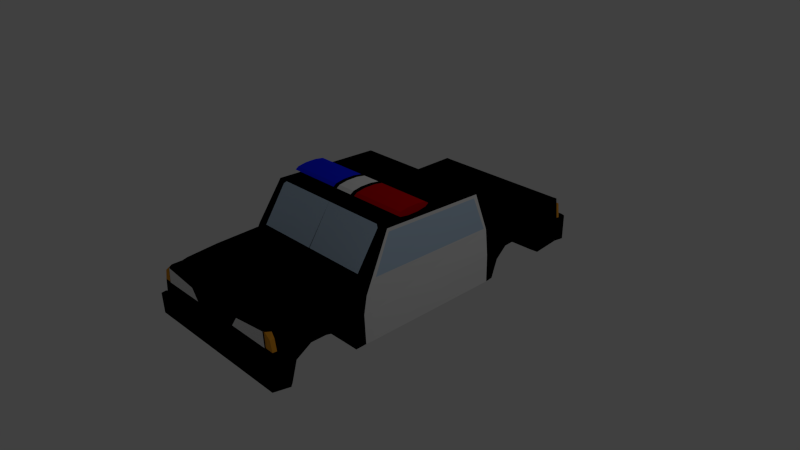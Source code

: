 # Source: police.blend  (saved by Blender 2.75.0; exported with 4.5.12 LTS)
import bpy
from mathutils import Matrix  # noqa: F401  (used for matrix-valued properties, if any)

bpy.ops.wm.read_factory_settings(use_empty=True)
scene = bpy.context.scene
scene.name = 'Scene'

# ---- collections
col_collection_1 = bpy.data.collections.new('Collection 1'); scene.collection.children.link(col_collection_1)

# ---- materials (node trees are filled in below, after node groups)
mat_black = bpy.data.materials.new('Black')
mat_black.alpha_threshold = 0.0
mat_black.roughness = 0.5
mat_white = bpy.data.materials.new('White')
mat_white.alpha_threshold = 0.0
mat_white.roughness = 0.5
mat_glass = bpy.data.materials.new('Glass')
mat_glass.alpha_threshold = 0.0
mat_glass.roughness = 0.5
mat_backlight = bpy.data.materials.new('BackLight')
mat_backlight.alpha_threshold = 0.0
mat_backlight.roughness = 0.5
mat_turnlight = bpy.data.materials.new('TurnLight')
mat_turnlight.alpha_threshold = 0.0
mat_turnlight.roughness = 0.5
mat_frontlight = bpy.data.materials.new('FrontLight')
mat_frontlight.alpha_threshold = 0.0
mat_frontlight.roughness = 0.5
mat_bluelight = bpy.data.materials.new('BlueLight')
mat_bluelight.alpha_threshold = 0.0
mat_bluelight.roughness = 0.5

# ---- material node trees
mat_black.use_nodes = True; mat_black.node_tree.nodes.clear()
_N = mat_black.node_tree.nodes; _L = mat_black.node_tree.links
n0 = _N.new('ShaderNodeOutputMaterial'); n0.name = 'Material Output'; n0.location = (300, 300)
n1 = _N.new('ShaderNodeBsdfDiffuse'); n1.name = 'Diffuse BSDF'; n1.location = (10, 300)
n1.inputs[0].default_value = (0.0, 0.0, 0.0, 1.0)
_L.new(n1.outputs[0], n0.inputs[0])
n0.is_active_output = True
mat_white.use_nodes = True; mat_white.node_tree.nodes.clear()
_N = mat_white.node_tree.nodes; _L = mat_white.node_tree.links
n0 = _N.new('ShaderNodeOutputMaterial'); n0.name = 'Material Output'; n0.location = (300, 300)
n1 = _N.new('ShaderNodeBsdfDiffuse'); n1.name = 'Diffuse BSDF'; n1.location = (10, 300)
_L.new(n1.outputs[0], n0.inputs[0])
n0.is_active_output = True
mat_glass.use_nodes = True; mat_glass.node_tree.nodes.clear()
_N = mat_glass.node_tree.nodes; _L = mat_glass.node_tree.links
n0 = _N.new('ShaderNodeOutputMaterial'); n0.name = 'Material Output'; n0.location = (300, 300)
n1 = _N.new('ShaderNodeBsdfDiffuse'); n1.name = 'Diffuse BSDF'; n1.location = (10, 300)
n1.inputs[0].default_value = (0.4967, 0.6417, 0.8, 1.0)
_L.new(n1.outputs[0], n0.inputs[0])
n0.is_active_output = True
mat_backlight.use_nodes = True; mat_backlight.node_tree.nodes.clear()
_N = mat_backlight.node_tree.nodes; _L = mat_backlight.node_tree.links
n0 = _N.new('ShaderNodeOutputMaterial'); n0.name = 'Material Output'; n0.location = (300, 300)
n1 = _N.new('ShaderNodeBsdfDiffuse'); n1.name = 'Diffuse BSDF'; n1.location = (10, 300)
n1.inputs[0].default_value = (0.5435, 0.0, 0.003721, 1.0)
_L.new(n1.outputs[0], n0.inputs[0])
n0.is_active_output = True
mat_turnlight.use_nodes = True; mat_turnlight.node_tree.nodes.clear()
_N = mat_turnlight.node_tree.nodes; _L = mat_turnlight.node_tree.links
n0 = _N.new('ShaderNodeOutputMaterial'); n0.name = 'Material Output'; n0.location = (300, 300)
n1 = _N.new('ShaderNodeBsdfDiffuse'); n1.name = 'Diffuse BSDF'; n1.location = (10, 300)
n1.inputs[0].default_value = (0.8, 0.3363, 0.02821, 1.0)
_L.new(n1.outputs[0], n0.inputs[0])
n0.is_active_output = True
mat_frontlight.use_nodes = True; mat_frontlight.node_tree.nodes.clear()
_N = mat_frontlight.node_tree.nodes; _L = mat_frontlight.node_tree.links
n0 = _N.new('ShaderNodeOutputMaterial'); n0.name = 'Material Output'; n0.location = (300, 300)
n1 = _N.new('ShaderNodeBsdfDiffuse'); n1.name = 'Diffuse BSDF'; n1.location = (10, 300)
_L.new(n1.outputs[0], n0.inputs[0])
n0.is_active_output = True
mat_bluelight.use_nodes = True; mat_bluelight.node_tree.nodes.clear()
_N = mat_bluelight.node_tree.nodes; _L = mat_bluelight.node_tree.links
n0 = _N.new('ShaderNodeOutputMaterial'); n0.name = 'Material Output'; n0.location = (300, 300)
n1 = _N.new('ShaderNodeBsdfDiffuse'); n1.name = 'Diffuse BSDF'; n1.location = (10, 300)
n1.inputs[0].default_value = (0.007568, 0.01839, 1.0, 1.0)
_L.new(n1.outputs[0], n0.inputs[0])
n0.is_active_output = True

# ---- world
world_world = bpy.data.worlds.new('World'); scene.world = world_world
world_world.color = (0.05088, 0.05088, 0.05088)
world_world.use_sun_shadow = False
world_world.sun_shadow_jitter_overblur = 0.0
world_world.cycles.sampling_method = 'MANUAL'
world_world.cycles.sample_map_resolution = 256

# ---- cameras
cam_camera = bpy.data.cameras.new('Camera')
cam_camera.clip_end = 100.0
cam_camera.lens = 35.0
cam_camera.sensor_width = 32.0
cam_camera.sensor_height = 18.0
cam_camera.ortho_scale = 7.314
cam_camera.dof.focus_distance = 0.0

# ---- lights
light_lamp = bpy.data.lights.new('Lamp', 'POINT')
light_lamp.transmission_factor = 0.0
light_lamp.cutoff_distance = 30.0
light_lamp.energy = 100.0
light_lamp.shadow_buffer_clip_start = 1.001
light_lamp.shadow_soft_size = 0.1
light_lamp.shadow_maximum_resolution = 0.006
light_lamp.use_absolute_resolution = True
light_lamp.cycles.use_multiple_importance_sampling = False

# ---- meshes
me_cube_000 = bpy.data.meshes.new('Cube.000')
me_cube_000.from_pydata([(-0.9473, -0.2998, 0.08437), (0.9473, -0.2998, 0.08437), (-0.9473, -0.05379, 0.08437), (0.9473, -0.05379, 0.08437), (-0.9473, -0.1008, 0.03339), (0.9473, -0.1008, 0.03339), (-0.9473, -0.2238, 0.001882), (0.9473, -0.2238, 0.001882), (-0.9473, -0.3758, 0.001882), (0.9473, -0.3758, 0.001882), (-0.9473, -0.4988, 0.03339), (0.9473, -0.4988, 0.03339), (-0.9473, -0.5458, 0.08437), (0.9473, -0.5458, 0.08437), (-0.9473, -0.4988, 0.1354), (0.9473, -0.4988, 0.1354), (-0.9473, -0.3758, 0.1669), (0.9473, -0.3758, 0.1669), (-0.9473, -0.2238, 0.1669), (0.9473, -0.2238, 0.1669), (-0.9473, -0.1008, 0.1354), (0.9473, -0.1008, 0.1354), (-0.1261, -0.05379, 0.08437), (0.13, -0.05379, 0.08437), (0.13, -0.1008, 0.03339), (-0.1261, -0.1008, 0.03339), (0.13, -0.2238, 0.001882), (-0.1261, -0.2238, 0.001882), (0.13, -0.3758, 0.001882), (-0.1261, -0.3758, 0.001882), (0.13, -0.4988, 0.03339), (-0.1261, -0.4988, 0.03339), (0.13, -0.5458, 0.08437), (-0.1261, -0.5458, 0.08437), (0.13, -0.4988, 0.1354), (-0.1261, -0.4988, 0.1354), (0.13, -0.3758, 0.1669), (-0.1261, -0.3758, 0.1669), (0.13, -0.2238, 0.1669), (-0.1261, -0.2238, 0.1669), (0.13, -0.1008, 0.1354), (-0.1261, -0.1008, 0.1354), (0.1946, -0.05379, 0.08437), (0.1946, -0.1008, 0.03339), (0.1946, -0.2238, 0.001882), (0.1946, -0.3758, 0.001882), (0.1946, -0.4988, 0.03339), (0.1946, -0.5458, 0.08437), (0.1946, -0.4988, 0.1354), (0.1946, -0.3758, 0.1669), (0.1946, -0.2238, 0.1669), (0.1946, -0.1008, 0.1354), (-0.1906, -0.1008, 0.03339), (-0.1906, -0.2238, 0.001882), (-0.1906, -0.3758, 0.001882), (-0.1906, -0.4988, 0.03339), (-0.1906, -0.5458, 0.08437), (-0.1906, -0.4988, 0.1354), (-0.1906, -0.3758, 0.1669), (-0.1906, -0.2238, 0.1669), (-0.1906, -0.1008, 0.1354), (-0.1906, -0.05379, 0.08437)], [], [(0, 2, 4), (1, 5, 3), (42, 3, 5, 43), (0, 4, 6), (1, 7, 5), (43, 5, 7, 44), (0, 6, 8), (1, 9, 7), (44, 7, 9, 45), (0, 8, 10), (1, 11, 9), (45, 9, 11, 46), (0, 10, 12), (1, 13, 11), (46, 11, 13, 47), (0, 12, 14), (1, 15, 13), (47, 13, 15, 48), (0, 14, 16), (1, 17, 15), (48, 15, 17, 49), (0, 16, 18), (1, 19, 17), (49, 17, 19, 50), (0, 18, 20), (1, 21, 19), (50, 19, 21, 51), (0, 20, 2), (1, 3, 21), (51, 21, 3, 42), (60, 41, 22, 61), (41, 40, 23, 22), (59, 39, 41, 60), (39, 38, 40, 41), (58, 37, 39, 59), (37, 36, 38, 39), (57, 35, 37, 58), (35, 34, 36, 37), (56, 33, 35, 57), (33, 32, 34, 35), (55, 31, 33, 56), (31, 30, 32, 33), (54, 29, 31, 55), (29, 28, 30, 31), (53, 27, 29, 54), (27, 26, 28, 29), (52, 25, 27, 53), (25, 24, 26, 27), (61, 22, 25, 52), (22, 23, 24, 25), (40, 51, 42, 23), (38, 50, 51, 40), (36, 49, 50, 38), (34, 48, 49, 36), (32, 47, 48, 34), (30, 46, 47, 32), (28, 45, 46, 30), (26, 44, 45, 28), (24, 43, 44, 26), (23, 42, 43, 24), (2, 61, 52, 4), (4, 52, 53, 6), (6, 53, 54, 8), (8, 54, 55, 10), (10, 55, 56, 12), (12, 56, 57, 14), (14, 57, 58, 16), (16, 58, 59, 18), (18, 59, 60, 20), (20, 60, 61, 2)])
me_cube_000.polygons.foreach_set('material_index', [7, 3, 3, 7, 3, 3, 7, 3, 3, 7, 3, 3, 7, 3, 3, 7, 3, 3, 7, 3, 3, 7, 3, 3, 7, 3, 3, 7, 3, 3, 0, 1, 0, 1, 0, 1, 0, 1, 0, 1, 0, 1, 0, 1, 7, 0, 7, 1, 0, 1, 0, 0, 0, 0, 0, 0, 0, 3, 3, 0, 7, 7, 7, 7, 7, 7, 7, 7, 7, 7])
me_cube_000.materials.append(mat_black)
me_cube_000.materials.append(mat_white)
me_cube_000.materials.append(mat_glass)
me_cube_000.materials.append(mat_backlight)
me_cube_000.materials.append(mat_turnlight)
me_cube_000.materials.append(None)
me_cube_000.materials.append(mat_frontlight)
me_cube_000.materials.append(mat_bluelight)
me_cube_000.use_remesh_preserve_volume = False
me_cube_000.use_remesh_preserve_attributes = False
me_cube_000.use_mirror_vertex_groups = False
me_cube_000.update()
me_cube_001 = bpy.data.meshes.new('Cube.001')
me_cube_001.from_pydata([(1.073, -2.356, -1.301), (1.043, -2.356, -0.7203), (1.05, 2.427, -1.301), (1.028, 2.427, -0.6596), (0.0, 2.427, -0.6626), (0.0, 2.427, -1.301), (0.0, -2.356, -0.7138), (0.0, -2.356, -1.301), (1.029, 1.521, -0.6596), (1.0, 0.8136, -0.09278), (1.0, -1.029, -0.5896), (1.128, -1.13, -1.301), (1.136, 0.9047, -1.301), (1.111, 1.548, -0.9184), (0.0, 1.521, -0.6155), (0.0, 0.7973, -0.0498), (0.0, -1.029, -0.5496), (0.0, 1.548, -1.19), (0.0, 0.7597, -1.301), (0.0, -1.08, -1.301), (1.0, -0.6597, -0.04016), (1.134, -1.016, -1.301), (0.0, -0.6597, -0.008946), (0.0, -1.036, -1.301), (1.037, 2.427, -0.7424), (1.073, -2.356, -0.8583), (0.0, -2.356, -0.9636), (0.0, 2.46, -0.7709), (1.073, 1.534, -0.7424), (1.066, 0.9455, -0.5981), (1.073, -1.054, -0.7168), (1.066, -0.9843, -0.5816), (0.955, 2.427, -0.6626), (0.9854, -2.356, -1.301), (0.9854, 2.427, -1.301), (0.9586, -2.356, -0.6539), (0.9184, -1.029, -0.5496), (0.9184, 0.7973, -0.0498), (0.9184, 1.521, -0.6155), (0.9854, -1.08, -1.301), (0.9854, 0.7597, -1.301), (0.9854, 1.548, -0.9357), (0.9854, -1.036, -1.301), (0.9184, -0.6597, -0.008946), (0.9854, -2.356, -0.8574), (0.9854, 2.46, -0.7606), (1.042, -2.297, -0.7173), (0.0, -2.297, -0.6216), (0.0, -2.171, -1.301), (1.124, -2.171, -1.301), (1.073, -2.299, -0.8636), (0.9854, -2.171, -1.301), (1.001, -2.297, -0.6539), (1.124, -1.69, -0.9199), (1.073, -1.677, -0.7327), (1.0, -1.663, -0.605), (0.0, -1.663, -0.5738), (0.0, -1.69, -1.184), (0.9854, -1.69, -0.9199), (0.9184, -1.663, -0.5738), (0.8782, -1.012, -0.5343), (0.8782, -0.6965, -0.06492), (0.000407, -0.6759, -0.033), (0.000407, -1.012, -0.5343), (0.0, 1.521, -0.6284), (0.0, 0.7973, -0.0498), (0.9184, 0.7973, -0.0498), (0.9184, 1.521, -0.6284), (0.8825, 0.8651, -0.1011), (0.8825, 1.493, -0.6058), (-0.0006103, 1.493, -0.6058), (-0.0006103, 0.8256, -0.06841), (1.055, 2.427, -0.9443), (1.091, -2.356, -1.06), (0.0, -2.356, -1.055), (0.0, 2.461, -0.9654), (1.091, 1.541, -0.8628), (1.106, 0.9374, -0.9395), (1.095, -1.117, -0.9315), (1.099, -1.01, -0.9293), (0.9854, -2.356, -1.059), (0.9854, 2.461, -0.9534), (1.091, -2.3, -1.053), (1.091, -1.684, -0.8603), (1.0, -1.874, -0.6209), (1.0, -2.086, -0.6369), (0.0, -1.874, -0.5897), (0.0, -2.086, -0.6057), (0.0, -1.894, -1.184), (0.0, -2.097, -1.184), (0.9854, -1.894, -0.9199), (0.9854, -2.097, -1.077), (0.9184, -1.874, -0.5897), (0.9184, -2.086, -0.6057), (1.124, -2.097, -1.043), (1.124, -1.894, -0.9199), (1.073, -2.092, -0.7432), (1.073, -1.884, -0.7379), (1.091, -2.094, -0.8757), (1.091, -1.889, -0.863), (1.124, -1.423, -0.9851), (1.132, -1.283, -1.301), (1.073, -1.469, -0.7274), (1.073, -1.262, -0.7221), (1.0, -1.24, -0.5947), (1.0, -1.452, -0.5999), (0.0, -1.24, -0.5547), (0.0, -1.452, -0.5599), (0.0, -1.283, -1.301), (0.0, -1.487, -1.184), (0.9854, -1.283, -1.301), (0.9854, -1.423, -1.015), (0.9184, -1.24, -0.5547), (0.9184, -1.452, -0.5599), (1.091, -1.414, -0.9101), (1.091, -1.273, -0.9342), (1.0, 1.28, -0.4667), (1.0, 1.039, -0.2739), (1.123, 1.022, -1.301), (1.111, 1.285, -0.9335), (0.0, 1.28, -0.4355), (0.0, 1.039, -0.2427), (0.0, 1.285, -1.19), (0.0, 1.022, -1.301), (1.073, 1.031, -0.7359), (1.073, 1.282, -0.7392), (0.9854, 1.285, -0.9552), (0.9854, 1.022, -1.301), (0.9184, 1.28, -0.4355), (0.9184, 1.039, -0.2427), (0.0, 1.28, -0.4355), (0.9184, 1.28, -0.4355), (0.9184, 1.039, -0.2427), (0.8825, 1.271, -0.428), (0.8825, 1.048, -0.2502), (-0.0006103, 1.048, -0.2502), (-0.0006103, 1.271, -0.428), (1.091, 1.026, -0.9411), (1.091, 1.284, -0.8612), (1.089, 1.841, -1.026), (1.089, 1.994, -1.301), (1.029, 2.372, -0.6596), (1.029, 1.823, -0.6596), (0.0, 2.372, -0.6311), (0.0, 1.823, -0.6155), (0.0, 1.966, -1.301), (0.0, 1.841, -1.19), (1.073, 1.832, -0.7424), (1.037, 2.377, -0.7424), (0.955, 2.372, -0.6311), (0.9184, 1.823, -0.6155), (0.9854, 1.985, -1.301), (0.9854, 1.841, -1.047), (1.091, 1.836, -0.9443), (1.055, 2.379, -0.9443), (1.0, 1.159, -0.3703), (1.111, 1.127, -1.07), (0.0, 1.159, -0.3391), (0.0, 1.154, -1.19), (1.073, 1.157, -0.7376), (0.9854, 1.127, -0.9802), (0.9184, 1.159, -0.3391), (0.9184, 1.159, -0.3391), (0.8825, 1.159, -0.3391), (-0.0006103, 1.159, -0.3391), (1.091, 1.155, -0.9011), (1.003, 0.773, -0.1339), (1.003, -0.6396, -0.08605), (1.063, -0.9032, -0.5428), (1.063, 0.9045, -0.5734), (0.9471, 2.427, -1.301), (0.9408, -2.356, -0.6516), (0.8827, -1.029, -0.5496), (0.8827, 0.7973, -0.0498), (0.8827, 1.521, -0.6155), (0.8827, -0.6597, -0.008946), (0.9471, 2.46, -0.761), (0.9178, 2.427, -0.6626), (0.9471, -2.356, -1.301), (0.9471, -1.08, -1.301), (0.9471, 0.7597, -1.301), (0.9471, 1.548, -0.9456), (0.9471, -1.036, -1.301), (0.9528, -2.356, -0.8524), (0.9471, -2.171, -1.301), (0.9287, -2.297, -0.6247), (0.9471, -1.69, -0.9301), (0.8827, -1.663, -0.5738), (0.8441, -0.6759, -0.033), (0.8441, -1.012, -0.5343), (0.8827, 0.7973, -0.0498), (0.8827, 1.521, -0.6284), (0.8483, 1.493, -0.6058), (0.8483, 0.8256, -0.06841), (0.9471, 2.461, -0.9539), (0.9471, -2.356, -1.059), (0.8827, -2.086, -0.6057), (0.8827, -1.874, -0.5897), (0.9471, -2.097, -1.081), (0.9471, -1.894, -0.9301), (0.9471, -1.425, -1.022), (0.9471, -1.283, -1.301), (0.8827, -1.452, -0.5599), (0.8827, -1.24, -0.5547), (0.8483, 1.048, -0.2502), (0.8483, 1.271, -0.428), (0.9471, 1.022, -1.301), (0.9471, 1.285, -0.9643), (0.9471, 1.841, -1.052), (0.9471, 1.984, -1.301), (0.8827, 1.823, -0.6155), (0.9178, 2.372, -0.6311), (0.9471, 1.128, -0.9884), (0.8483, 1.159, -0.3391), (0.4096, 2.427, -1.301), (0.4436, -2.356, -0.7115), (0.3818, -1.029, -0.5496), (0.3818, 0.7973, -0.0498), (0.3818, 1.521, -0.6155), (0.3818, -0.6597, -0.008946), (0.4096, 2.46, -0.7666), (0.3818, -2.297, -0.6216), (0.3818, -1.663, -0.5738), (0.3657, -1.012, -0.5343), (0.3818, 0.7973, -0.0498), (0.3818, 1.521, -0.6284), (0.3681, 0.8256, -0.06841), (0.4096, 2.461, -0.9604), (0.3818, -2.086, -0.6057), (0.3818, -1.874, -0.5897), (0.3818, -1.452, -0.5599), (0.3818, -1.24, -0.5547), (0.3681, 1.048, -0.2502), (0.3681, 1.271, -0.428), (0.3818, 1.823, -0.6155), (0.397, 2.372, -0.6311), (0.3681, 1.159, -0.3391), (0.397, 2.427, -0.6626), (0.4096, -2.356, -1.301), (0.4096, -1.08, -1.301), (0.4096, 0.7597, -1.301), (0.4096, 1.548, -1.084), (0.4096, -1.036, -1.301), (0.3457, -2.356, -0.852), (0.4096, -2.171, -1.301), (0.4096, -1.69, -1.074), (0.3657, -0.6759, -0.033), (0.3681, 1.493, -0.6058), (0.4096, -2.356, -1.057), (0.4096, -2.097, -1.14), (0.4096, -1.894, -1.074), (0.4096, -1.46, -1.114), (0.4096, -1.283, -1.301), (0.4096, 1.022, -1.301), (0.4096, 1.285, -1.092), (0.4096, 1.841, -1.13), (0.4096, 1.974, -1.301), (0.4096, 1.142, -1.103), (0.9471, 2.481, -0.7607), (0.9471, 2.482, -0.9536), (0.4096, 2.481, -0.7664), (0.4096, 2.482, -0.9602), (0.3457, -2.368, -0.852), (0.9528, -2.368, -0.8524), (0.9408, -2.368, -0.6516), (0.4436, -2.368, -0.7115), (0.9528, -2.37, -0.8524), (0.9408, -2.37, -0.6516), (1.045, 2.461, -0.7422), (1.005, 2.495, -0.7604), (1.063, 2.461, -0.9442), (1.005, 2.496, -0.9532), (0.9671, 2.495, -0.7608), (0.9671, 2.496, -0.9537), (1.124, -2.422, -1.046), (1.104, -2.422, -1.315), (1.007, -2.422, -1.315), (-0.08878, -2.422, -1.041), (-0.08878, -2.422, -1.315), (0.9641, -2.422, -1.315), (1.007, -2.422, -1.046), (1.16, -2.216, -1.315), (1.124, -2.36, -1.039), (0.9641, -2.422, -1.046), (0.3666, -2.422, -1.315), (0.3666, -2.422, -1.043), (1.065, 2.583, -0.9581), (1.06, 2.583, -1.315), (0.4196, 2.583, -1.315), (-0.0009857, 2.583, -1.315), (-0.0009857, 2.617, -0.9791), (0.9954, 2.583, -1.315), (0.9954, 2.617, -0.9672), (0.4196, 2.617, -0.9742), (0.9571, 2.583, -1.315), (0.9571, 2.617, -0.9676)], [(121, 15), (157, 121), (120, 157)], [(81, 72, 286, 292), (82, 73, 274, 282), (151, 34, 2, 140), (235, 237, 4, 143), (238, 178, 279, 284), (231, 216, 16, 106), (219, 217, 15, 22), (173, 37, 66, 190), (110, 39, 11, 101), (42, 40, 12, 21), (126, 41, 13, 119), (153, 76, 13, 139), (137, 77, 12, 118), (79, 78, 11, 21), (77, 79, 21, 12), (39, 42, 21, 11), (20, 10, 30, 31), (117, 9, 29, 124), (142, 8, 28, 147), (215, 6, 26, 243), (46, 1, 25, 50), (32, 3, 24, 45), (177, 32, 45, 176), (10, 20, 43, 36), (179, 182, 42, 39), (207, 181, 41, 126), (182, 180, 40, 42), (201, 179, 39, 110), (116, 8, 38, 128), (20, 9, 37, 43), (104, 10, 36, 112), (195, 248, 285, 283), (141, 3, 32, 149), (209, 170, 34, 151), (72, 2, 287, 286), (1, 46, 52, 35), (178, 184, 51, 33), (85, 46, 50, 96), (33, 51, 49, 0), (215, 221, 47, 6), (98, 82, 49, 94), (114, 83, 53, 100), (105, 55, 54, 102), (84, 55, 59, 92), (199, 186, 58, 90), (90, 58, 53, 95), (229, 222, 56, 86), (223, 246, 62, 63), (43, 61, 60, 36), (175, 188, 61, 43), (16, 63, 62, 22), (216, 223, 63, 16), (128, 38, 67, 131), (218, 14, 64, 225), (233, 247, 70, 136), (132, 134, 68, 66), (191, 192, 69, 67), (224, 226, 71, 65), (102, 54, 83, 114), (96, 50, 82, 98), (194, 176, 272, 273), (25, 44, 80, 73), (29, 31, 79, 77), (31, 30, 78, 79), (124, 29, 77, 137), (147, 28, 76, 153), (243, 26, 74, 248), (50, 25, 73, 82), (45, 24, 268, 269), (54, 97, 99, 83), (97, 96, 98, 99), (221, 228, 87, 47), (228, 229, 86, 87), (51, 91, 94, 49), (91, 90, 95, 94), (184, 198, 91, 51), (198, 199, 90, 91), (46, 85, 93, 52), (85, 84, 92, 93), (83, 99, 95, 53), (99, 98, 94, 95), (55, 84, 97, 54), (84, 85, 96, 97), (30, 103, 115, 78), (103, 102, 114, 115), (10, 104, 103, 30), (104, 105, 102, 103), (78, 115, 101, 11), (115, 114, 100, 101), (55, 105, 113, 59), (105, 104, 112, 113), (186, 200, 111, 58), (200, 201, 110, 111), (58, 111, 100, 53), (111, 110, 101, 100), (222, 230, 107, 56), (230, 231, 106, 107), (28, 125, 138, 76), (159, 124, 137, 165), (67, 69, 133, 131), (162, 163, 134, 132), (226, 232, 135, 71), (236, 233, 136, 164), (14, 120, 130, 64), (37, 129, 132, 66), (161, 128, 131, 162), (9, 117, 129, 37), (155, 116, 128, 161), (180, 206, 127, 40), (212, 207, 126, 160), (8, 116, 125, 28), (155, 117, 124, 159), (76, 138, 119, 13), (165, 137, 118, 156), (40, 127, 118, 12), (160, 126, 119, 156), (24, 148, 154, 72), (148, 147, 153, 154), (181, 208, 152, 41), (208, 209, 151, 152), (8, 142, 150, 38), (142, 141, 149, 150), (3, 141, 148, 24), (141, 142, 147, 148), (72, 154, 140, 2), (154, 153, 139, 140), (218, 234, 144, 14), (234, 235, 143, 144), (41, 152, 139, 13), (152, 151, 140, 139), (127, 160, 156, 118), (138, 165, 156, 119), (116, 155, 159, 125), (206, 212, 160, 127), (117, 155, 161, 129), (129, 161, 162, 132), (232, 236, 164, 135), (131, 133, 163, 162), (125, 159, 165, 138), (166, 167, 168, 169), (20, 167, 166, 9), (31, 168, 167, 20), (29, 169, 168, 31), (9, 166, 169, 29), (134, 163, 213, 204), (253, 257, 212, 206), (150, 149, 211, 210), (38, 150, 210, 174), (255, 256, 209, 208), (241, 255, 208, 181), (257, 254, 207, 212), (240, 253, 206, 180), (163, 133, 205, 213), (68, 134, 204, 193), (113, 112, 203, 202), (59, 113, 202, 187), (251, 252, 201, 200), (245, 251, 200, 186), (249, 250, 199, 198), (244, 249, 198, 184), (93, 92, 197, 196), (52, 93, 196, 185), (44, 183, 195, 80), (227, 220, 260, 261), (66, 68, 193, 190), (225, 247, 192, 191), (133, 69, 192, 205), (38, 174, 191, 67), (36, 60, 189, 172), (219, 246, 188, 175), (60, 61, 188, 189), (92, 59, 187, 197), (250, 245, 186, 199), (35, 52, 185, 171), (238, 244, 184, 178), (5, 75, 290, 289), (256, 214, 170, 209), (252, 239, 179, 201), (242, 240, 180, 182), (254, 241, 181, 207), (239, 242, 182, 179), (237, 177, 176, 220), (171, 183, 266, 267), (217, 173, 190, 224), (43, 37, 173, 175), (112, 36, 172, 203), (49, 82, 282, 281), (149, 32, 177, 211), (15, 217, 224, 65), (4, 237, 220, 27), (19, 23, 242, 239), (122, 17, 241, 254), (23, 18, 240, 242), (108, 19, 239, 252), (145, 5, 214, 256), (75, 227, 293, 290), (7, 48, 244, 238), (88, 57, 245, 250), (22, 62, 246, 219), (64, 70, 247, 225), (27, 220, 227, 75), (48, 89, 249, 244), (89, 88, 250, 249), (57, 109, 251, 245), (109, 108, 252, 251), (18, 123, 253, 240), (158, 122, 254, 257), (17, 146, 255, 241), (146, 145, 256, 255), (123, 158, 257, 253), (204, 213, 236, 232), (210, 211, 235, 234), (174, 210, 234, 218), (213, 205, 233, 236), (193, 204, 232, 226), (202, 203, 231, 230), (187, 202, 230, 222), (196, 197, 229, 228), (185, 196, 228, 221), (183, 243, 248, 195), (190, 193, 226, 224), (205, 192, 247, 233), (174, 218, 225, 191), (172, 189, 223, 216), (189, 188, 246, 223), (197, 187, 222, 229), (171, 185, 221, 215), (175, 173, 217, 219), (203, 172, 216, 231), (74, 7, 278, 277), (211, 177, 237, 235), (260, 258, 259, 261), (176, 194, 259, 258), (220, 176, 258, 260), (194, 227, 261, 259), (264, 265, 262, 263), (171, 215, 265, 264), (215, 243, 262, 265), (243, 183, 263, 262), (25, 1, 35, 171, 183, 44), (24, 72, 270, 268), (72, 81, 271, 270), (176, 45, 269, 272), (81, 194, 273, 271), (282, 274, 275, 281), (285, 277, 278, 284), (274, 280, 276, 275), (280, 283, 279, 276), (283, 285, 284, 279), (73, 80, 280, 274), (0, 49, 281, 275), (178, 33, 276, 279), (33, 0, 275, 276), (248, 74, 277, 285), (7, 238, 284, 278), (80, 195, 283, 280), (269, 268, 270, 271), (272, 269, 271, 273), (292, 286, 287, 291), (295, 292, 291, 294), (293, 295, 294, 288), (290, 293, 288, 289), (227, 194, 295, 293), (170, 214, 288, 294), (34, 170, 294, 291), (194, 81, 292, 295), (214, 5, 289, 288), (2, 34, 291, 287)])
me_cube_001.polygons.foreach_set('material_index', [0, 0, 0, 0, 0, 0, 0, 0, 0, 0, 0, 0, 0, 1, 1, 0, 0, 0, 0, 0, 4, 0, 0, 0, 0, 0, 0, 0, 0, 0, 0, 0, 0, 0, 0, 4, 0, 0, 0, 0, 0, 0, 0, 0, 0, 0, 0, 2, 0, 0, 0, 0, 0, 0, 2, 0, 0, 0, 0, 0, 4, 0, 1, 1, 0, 0, 0, 0, 4, 0, 0, 0, 0, 0, 0, 0, 0, 0, 0, 0, 0, 0, 0, 0, 0, 0, 0, 0, 0, 0, 0, 0, 0, 0, 0, 0, 0, 0, 0, 0, 0, 2, 2, 0, 0, 0, 0, 0, 0, 0, 0, 0, 0, 0, 0, 0, 0, 0, 0, 0, 0, 0, 0, 0, 0, 0, 0, 0, 0, 0, 0, 0, 0, 0, 0, 0, 2, 0, 0, 2, 1, 1, 1, 1, 2, 0, 0, 0, 0, 0, 0, 0, 2, 2, 0, 0, 0, 0, 0, 0, 0, 0, 0, 0, 0, 0, 2, 0, 0, 0, 2, 0, 0, 0, 0, 0, 0, 0, 0, 0, 0, 0, 0, 0, 0, 0, 0, 0, 0, 0, 0, 0, 0, 0, 0, 0, 0, 0, 0, 0, 0, 0, 0, 0, 0, 0, 0, 0, 0, 0, 2, 0, 0, 2, 2, 0, 0, 0, 0, 0, 0, 2, 0, 0, 2, 0, 0, 0, 0, 0, 0, 3, 0, 0, 0, 6, 0, 0, 0, 4, 4, 0, 4, 0, 0, 0, 0, 0, 0, 0, 0, 0, 0, 0, 0, 0, 4, 4, 0, 0, 0, 0, 0, 0, 0, 0, 0, 0])
me_cube_001.materials.append(mat_black)
me_cube_001.materials.append(mat_white)
me_cube_001.materials.append(mat_glass)
me_cube_001.materials.append(mat_backlight)
me_cube_001.materials.append(mat_turnlight)
me_cube_001.materials.append(None)
me_cube_001.materials.append(mat_frontlight)
me_cube_001.materials.append(mat_bluelight)
me_cube_001.use_remesh_preserve_volume = False
me_cube_001.use_remesh_preserve_attributes = False
me_cube_001.use_mirror_vertex_groups = False
me_cube_001.update()

# ---- objects
ob_cube_001 = bpy.data.objects.new('Cube.001', me_cube_000)
ob_cube = bpy.data.objects.new('Cube', me_cube_001)
ob_lamp = bpy.data.objects.new('Lamp', light_lamp)
ob_camera = bpy.data.objects.new('Camera', cam_camera)

# ---- transforms, parenting, visibility, modifiers, constraints
ob_cube_001.location = (0.0, 0.09304, 0.9776)
ob_cube_001.rotation_euler = (0.002445, -0.0, 0.0)
ob_cube_001.scale = (1.0, 1.0, 0.6186)
ob_cube_001.lineart.crease_threshold = 0.0
ob_cube.location = (0.0, 0.0, 0.9993)
ob_cube.lineart.crease_threshold = 0.0
_m = ob_cube.modifiers.new('Mirror', 'MIRROR')
ob_lamp.location = (4.076, 1.005, 5.904)
ob_lamp.rotation_euler = (0.6503, 0.05522, 1.866)
ob_lamp.lock_rotations_4d = False
ob_lamp.empty_display_type = 'ARROWS'
ob_lamp.color = (0.0, 0.0, 0.0, 0.0)
ob_lamp.hide_viewport = True
ob_lamp.lineart.crease_threshold = 0.0
ob_camera.location = (7.481, -6.508, 5.344)
ob_camera.rotation_euler = (1.109, 0.01082, 0.8149)
ob_camera.lock_rotations_4d = False
ob_camera.empty_display_type = 'ARROWS'
ob_camera.color = (0.0, 0.0, 0.0, 0.0)
ob_camera.display_type = 'WIRE'
ob_camera.lineart.crease_threshold = 0.0

# ---- collection membership
col_collection_1.objects.link(ob_cube_001)
col_collection_1.objects.link(ob_cube)
col_collection_1.objects.link(ob_lamp)
col_collection_1.objects.link(ob_camera)

# ---- scene / render settings (as saved in the file)
scene.camera = ob_camera
scene.frame_start = 1; scene.frame_end = 250; scene.frame_set(1)
scene.render.engine = 'CYCLES'
scene.render.resolution_percentage = 50
scene.render.dither_intensity = 0.0
scene.cycles.use_denoising = False
scene.cycles.samples = 10
scene.cycles.sampling_pattern = 'TABULATED_SOBOL'
scene.cycles.light_sampling_threshold = 0.0
scene.cycles.use_adaptive_sampling = False
scene.cycles.use_light_tree = False
scene.cycles.blur_glossy = 0.0
scene.cycles.pixel_filter_type = 'GAUSSIAN'
scene.cycles.sample_clamp_indirect = 0.0
scene.view_settings.view_transform = 'Standard'
bpy.context.view_layer.update()
